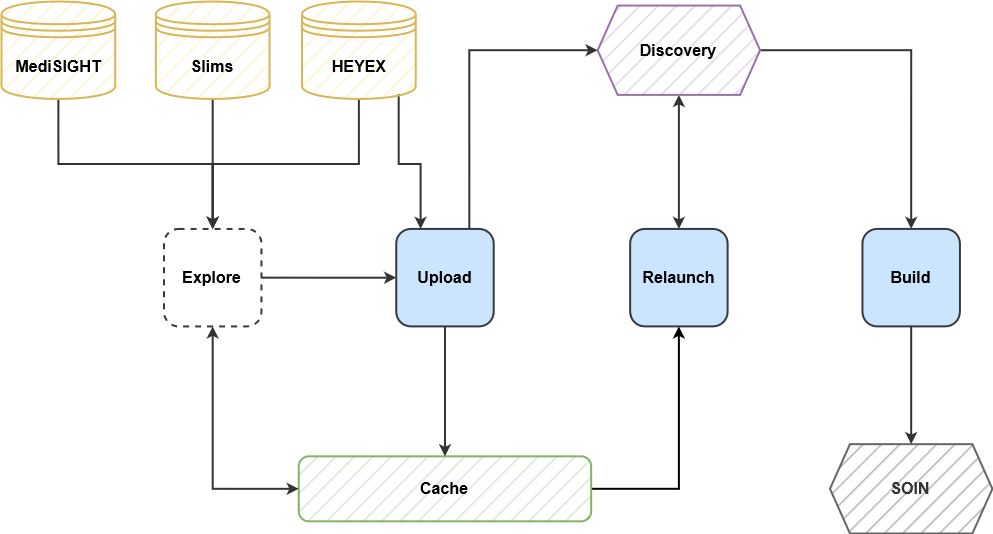

The diagram above was exported from draw.io. Its source (the exported page's mxGraphModel, read from the mxfile embedded in the PNG):
<mxGraphModel dx="1434" dy="754" grid="1" gridSize="10" guides="1" tooltips="1" connect="1" arrows="1" fold="1" page="1" pageScale="1" pageWidth="1169" pageHeight="827" background="none" math="0" shadow="0">
  <root>
    <mxCell id="0" />
    <mxCell id="1" parent="0" />
    <mxCell id="jARr4kNmuGtvKP1WqReR-2" value="Upload" style="rounded=1;whiteSpace=wrap;html=1;strokeWidth=2;fillColor=#cce5ff;strokeColor=#36393d;arcSize=15;align=center;perimeterSpacing=0;spacing=9;fontStyle=1;fontSize=16;" parent="1" vertex="1">
      <mxGeometry x="483.73557377049184" y="375.41984732824426" width="97.46557377049182" height="97.46564885496184" as="geometry" />
    </mxCell>
    <mxCell id="jARr4kNmuGtvKP1WqReR-4" value="Build" style="rounded=1;whiteSpace=wrap;html=1;strokeWidth=2;fillColor=#cce5ff;strokeColor=#36393d;arcSize=15;align=center;perimeterSpacing=0;spacing=9;fontStyle=1;fontSize=16;" parent="1" vertex="1">
      <mxGeometry x="949.9459016393445" y="375.41984732824426" width="97.46557377049182" height="97.46564885496184" as="geometry" />
    </mxCell>
    <mxCell id="VDtHBE4mAg4TPhDxvgQx-4" style="edgeStyle=orthogonalEdgeStyle;rounded=0;orthogonalLoop=1;jettySize=auto;html=1;exitX=1;exitY=0.5;exitDx=0;exitDy=0;strokeWidth=2;strokeColor=#333333;fontSize=16;" parent="1" source="jARr4kNmuGtvKP1WqReR-5" target="jARr4kNmuGtvKP1WqReR-2" edge="1">
      <mxGeometry relative="1" as="geometry" />
    </mxCell>
    <mxCell id="jARr4kNmuGtvKP1WqReR-5" value="&lt;div style=&quot;font-size: 16px;&quot;&gt;Explore&lt;/div&gt;" style="rounded=1;whiteSpace=wrap;html=1;strokeWidth=2;fillColor=none;strokeColor=#36393d;arcSize=15;align=center;perimeterSpacing=0;spacing=9;fontStyle=1;fontSize=16;fillStyle=auto;dashed=1;" parent="1" vertex="1">
      <mxGeometry x="251.4426229508197" y="375.41984732824426" width="97.46557377049182" height="97.46564885496184" as="geometry" />
    </mxCell>
    <mxCell id="jARr4kNmuGtvKP1WqReR-6" value="Relaunch" style="rounded=1;whiteSpace=wrap;html=1;strokeWidth=2;fillColor=#cce5ff;strokeColor=#36393d;arcSize=15;align=center;perimeterSpacing=0;spacing=9;fontStyle=1;fontSize=16;" parent="1" vertex="1">
      <mxGeometry x="717.6529508196722" y="375.41984732824426" width="97.46557377049182" height="97.46564885496184" as="geometry" />
    </mxCell>
    <mxCell id="ChkXMGU0JTXgnnHlnf0L-1" style="edgeStyle=orthogonalEdgeStyle;rounded=0;orthogonalLoop=1;jettySize=auto;html=1;entryX=0.5;entryY=1;entryDx=0;entryDy=0;strokeWidth=2;" parent="1" source="jARr4kNmuGtvKP1WqReR-7" target="jARr4kNmuGtvKP1WqReR-6" edge="1">
      <mxGeometry relative="1" as="geometry" />
    </mxCell>
    <mxCell id="jARr4kNmuGtvKP1WqReR-7" value="Cache" style="rounded=1;whiteSpace=wrap;html=1;strokeWidth=2;fillColor=#d5e8d4;strokeColor=#82b366;arcSize=15;align=center;perimeterSpacing=0;spacing=9;fontStyle=1;fillStyle=hatch;fontSize=16;" parent="1" vertex="1">
      <mxGeometry x="386.27000000000004" y="602.8396946564885" width="292.39672131147546" height="64.97709923664122" as="geometry" />
    </mxCell>
    <mxCell id="yKIlzooovGHq79GWWYB9-11" style="edgeStyle=orthogonalEdgeStyle;rounded=0;orthogonalLoop=1;jettySize=auto;html=1;exitX=0.5;exitY=1;exitDx=0;exitDy=0;entryX=0.5;entryY=0;entryDx=0;entryDy=0;startArrow=none;startFill=0;strokeWidth=2;strokeColor=#333333;fontSize=16;" parent="1" source="jARr4kNmuGtvKP1WqReR-2" target="jARr4kNmuGtvKP1WqReR-7" edge="1">
      <mxGeometry relative="1" as="geometry" />
    </mxCell>
    <mxCell id="yKIlzooovGHq79GWWYB9-8" style="edgeStyle=orthogonalEdgeStyle;rounded=0;orthogonalLoop=1;jettySize=auto;html=1;exitX=0.5;exitY=1;exitDx=0;exitDy=0;entryX=0;entryY=0.5;entryDx=0;entryDy=0;startArrow=classic;startFill=1;strokeWidth=2;strokeColor=#333333;fontSize=16;" parent="1" source="jARr4kNmuGtvKP1WqReR-5" target="jARr4kNmuGtvKP1WqReR-7" edge="1">
      <mxGeometry relative="1" as="geometry" />
    </mxCell>
    <mxCell id="l43Hn7gwfuZylomZQRy7-7" style="edgeStyle=orthogonalEdgeStyle;rounded=0;orthogonalLoop=1;jettySize=auto;html=1;exitX=0.5;exitY=1;exitDx=0;exitDy=0;entryX=0.5;entryY=0;entryDx=0;entryDy=0;strokeWidth=2;strokeColor=#333333;fontSize=16;" parent="1" source="zG2c2Q5JSIm2jk9MTZak-1" target="jARr4kNmuGtvKP1WqReR-5" edge="1">
      <mxGeometry relative="1" as="geometry" />
    </mxCell>
    <mxCell id="zG2c2Q5JSIm2jk9MTZak-1" value="&lt;b style=&quot;font-size: 16px;&quot;&gt;MediSIGHT&lt;/b&gt;" style="shape=datastore;whiteSpace=wrap;html=1;fillColor=#fff2cc;strokeColor=#d6b656;strokeWidth=2;fillStyle=hatch;fontSize=16;" parent="1" vertex="1">
      <mxGeometry x="89" y="148" width="113.7098360655738" height="97.46564885496184" as="geometry" />
    </mxCell>
    <mxCell id="l43Hn7gwfuZylomZQRy7-9" style="edgeStyle=orthogonalEdgeStyle;rounded=0;orthogonalLoop=1;jettySize=auto;html=1;exitX=0.5;exitY=1;exitDx=0;exitDy=0;strokeWidth=2;strokeColor=#333333;fontSize=16;" parent="1" source="D9S9xDqpggEAiArXblaM-1" target="jARr4kNmuGtvKP1WqReR-5" edge="1">
      <mxGeometry relative="1" as="geometry" />
    </mxCell>
    <mxCell id="vdulQibpOFLooR5Pst9f-4" style="edgeStyle=orthogonalEdgeStyle;rounded=0;orthogonalLoop=1;jettySize=auto;html=1;exitX=0.85;exitY=0.95;exitDx=0;exitDy=0;entryX=0.25;entryY=0;entryDx=0;entryDy=0;strokeWidth=2;strokeColor=#333333;exitPerimeter=0;fontSize=16;" parent="1" source="D9S9xDqpggEAiArXblaM-1" target="jARr4kNmuGtvKP1WqReR-2" edge="1">
      <mxGeometry relative="1" as="geometry" />
    </mxCell>
    <mxCell id="D9S9xDqpggEAiArXblaM-1" value="&lt;b style=&quot;font-size: 16px;&quot;&gt;HEYEX&lt;/b&gt;" style="shape=datastore;whiteSpace=wrap;html=1;fillColor=#fff2cc;strokeColor=#d6b656;strokeWidth=2;fillStyle=hatch;fontSize=16;" parent="1" vertex="1">
      <mxGeometry x="389.51885245901644" y="148" width="113.7098360655738" height="97.46564885496184" as="geometry" />
    </mxCell>
    <mxCell id="l43Hn7gwfuZylomZQRy7-8" style="edgeStyle=orthogonalEdgeStyle;rounded=0;orthogonalLoop=1;jettySize=auto;html=1;exitX=0.5;exitY=1;exitDx=0;exitDy=0;entryX=0.5;entryY=0;entryDx=0;entryDy=0;strokeWidth=2;strokeColor=#333333;fontSize=16;" parent="1" source="D9S9xDqpggEAiArXblaM-2" target="jARr4kNmuGtvKP1WqReR-5" edge="1">
      <mxGeometry relative="1" as="geometry" />
    </mxCell>
    <mxCell id="D9S9xDqpggEAiArXblaM-2" value="&lt;b style=&quot;font-size: 16px;&quot;&gt;Slims&lt;/b&gt;" style="shape=datastore;whiteSpace=wrap;html=1;fillColor=#fff2cc;strokeColor=#d6b656;strokeWidth=2;fillStyle=hatch;fontSize=16;" parent="1" vertex="1">
      <mxGeometry x="243.3204918032787" y="148" width="113.7098360655738" height="97.46564885496184" as="geometry" />
    </mxCell>
    <mxCell id="vdulQibpOFLooR5Pst9f-7" style="edgeStyle=orthogonalEdgeStyle;rounded=0;orthogonalLoop=1;jettySize=auto;html=1;exitX=1;exitY=0.5;exitDx=0;exitDy=0;entryX=0.5;entryY=0;entryDx=0;entryDy=0;strokeWidth=2;strokeColor=#333333;fontSize=16;" parent="1" source="vdulQibpOFLooR5Pst9f-2" target="jARr4kNmuGtvKP1WqReR-4" edge="1">
      <mxGeometry relative="1" as="geometry" />
    </mxCell>
    <mxCell id="vdulQibpOFLooR5Pst9f-9" style="edgeStyle=orthogonalEdgeStyle;rounded=0;orthogonalLoop=1;jettySize=auto;html=1;exitX=0.5;exitY=1;exitDx=0;exitDy=0;entryX=0.5;entryY=0;entryDx=0;entryDy=0;strokeWidth=2;strokeColor=#333333;fontSize=16;startArrow=classic;startFill=1;" parent="1" source="vdulQibpOFLooR5Pst9f-2" target="jARr4kNmuGtvKP1WqReR-6" edge="1">
      <mxGeometry relative="1" as="geometry" />
    </mxCell>
    <mxCell id="vdulQibpOFLooR5Pst9f-2" value="&lt;span style=&quot;font-size: 16px;&quot;&gt;Discovery&lt;/span&gt;" style="shape=hexagon;perimeter=hexagonPerimeter2;whiteSpace=wrap;html=1;fixedSize=1;fillColor=#e1d5e7;strokeColor=#9673a6;strokeWidth=2;fillStyle=hatch;fontSize=16;fontStyle=1" parent="1" vertex="1">
      <mxGeometry x="685.1644262295083" y="152.06106870229007" width="162.4426229508197" height="89.3435114503817" as="geometry" />
    </mxCell>
    <mxCell id="vdulQibpOFLooR5Pst9f-8" style="edgeStyle=orthogonalEdgeStyle;rounded=0;orthogonalLoop=1;jettySize=auto;html=1;exitX=0.75;exitY=0;exitDx=0;exitDy=0;entryX=0;entryY=0.5;entryDx=0;entryDy=0;strokeWidth=2;strokeColor=#333333;fontSize=16;" parent="1" source="jARr4kNmuGtvKP1WqReR-2" target="vdulQibpOFLooR5Pst9f-2" edge="1">
      <mxGeometry relative="1" as="geometry" />
    </mxCell>
    <mxCell id="vdulQibpOFLooR5Pst9f-10" value="&lt;b style=&quot;font-size: 16px;&quot;&gt;SOIN&lt;/b&gt;" style="shape=hexagon;perimeter=hexagonPerimeter2;whiteSpace=wrap;html=1;fixedSize=1;fillColor=#B3B3B3;strokeColor=#666666;strokeWidth=2;fillStyle=hatch;fontColor=#333333;fontSize=16;" parent="1" vertex="1">
      <mxGeometry x="917.4573770491804" y="590.6564885496184" width="162.4426229508197" height="89.3435114503817" as="geometry" />
    </mxCell>
    <mxCell id="EP_imjnbe5O-UH--84no-1" style="edgeStyle=orthogonalEdgeStyle;rounded=0;orthogonalLoop=1;jettySize=auto;html=1;exitX=0.5;exitY=1;exitDx=0;exitDy=0;entryX=0.5;entryY=0;entryDx=0;entryDy=0;strokeWidth=2;strokeColor=#333333;fontSize=16;" parent="1" source="jARr4kNmuGtvKP1WqReR-4" target="vdulQibpOFLooR5Pst9f-10" edge="1">
      <mxGeometry relative="1" as="geometry" />
    </mxCell>
  </root>
</mxGraphModel>